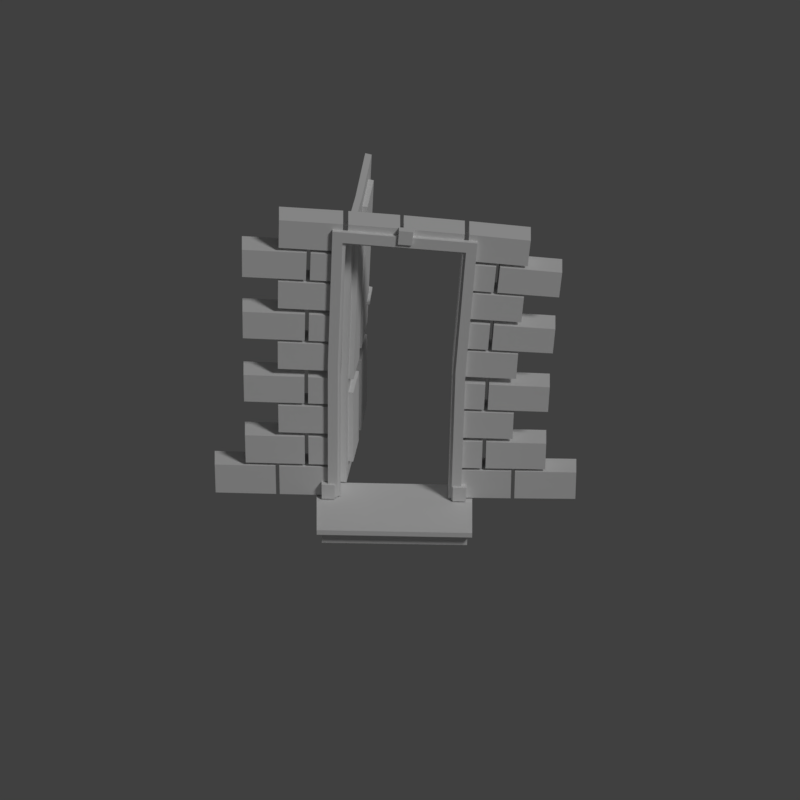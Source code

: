 # Source: porta.blend  (saved by Blender 2.79.0; exported with 4.5.12 LTS)
import bpy
from mathutils import Matrix  # noqa: F401  (used for matrix-valued properties, if any)

bpy.ops.wm.read_factory_settings(use_empty=True)
scene = bpy.context.scene
scene.name = 'Scene'

# ---- collections
col_collection_1 = bpy.data.collections.new('Collection 1'); scene.collection.children.link(col_collection_1)

# ---- materials (node trees are filled in below, after node groups)
mat_material = bpy.data.materials.new('Material')
mat_material.alpha_threshold = 0.0
mat_material.use_transparent_shadow = False
mat_material.roughness = 0.5
mat_material.line_color = (0.0, 0.0, 0.0, 1.0)

# ---- material node trees

# ---- world
world_world = bpy.data.worlds.new('World'); scene.world = world_world
world_world.color = (0.05088, 0.05088, 0.05088)
world_world.use_sun_shadow = False
world_world.sun_shadow_jitter_overblur = 0.0
world_world.cycles.sampling_method = 'MANUAL'

# ---- cameras
cam_camera_001 = bpy.data.cameras.new('Camera.001')
cam_camera_001.type = 'ORTHO'
cam_camera_001.clip_end = 100.0
cam_camera_001.lens = 35.0
cam_camera_001.sensor_width = 32.0
cam_camera_001.sensor_height = 18.0
cam_camera_001.ortho_scale = 3.0
cam_camera_001.dof.focus_distance = 0.0
cam_camera_001.dof.aperture_fstop = 128.0
cam_camera = bpy.data.cameras.new('Camera')
cam_camera.type = 'ORTHO'
cam_camera.clip_end = 100.0
cam_camera.lens = 35.0
cam_camera.sensor_width = 32.0
cam_camera.sensor_height = 18.0
cam_camera.ortho_scale = 3.0
cam_camera.dof.focus_distance = 0.0
cam_camera.dof.aperture_fstop = 128.0

# ---- lights
light_lamp = bpy.data.lights.new('Lamp', 'SUN')
light_lamp.transmission_factor = 0.0
light_lamp.cutoff_distance = 30.0
light_lamp.angle = 0.1993
light_lamp.energy = 1.0
light_lamp.shadow_buffer_clip_start = 1.001
light_lamp.shadow_soft_size = 0.1
light_lamp.shadow_cascade_max_distance = 1000.0

# ---- meshes
me_plane = bpy.data.meshes.new('Plane')
me_plane.from_pydata([(1.083, -0.0935, -0.6842), (1.137, -0.0935, -0.6842), (1.053, 0.2394, -0.6842), (1.134, -0.0935, -0.7343), (1.188, -0.0935, -0.7343), (1.161, 0.37, -0.7343), (1.191, -0.0935, -0.7097), (1.245, -0.0935, -0.7097), (1.243, 0.2086, -0.7097), (1.529, -0.0935, -0.7343), (1.582, -0.0935, -0.7343), (1.397, 0.08821, -0.7343), (1.58, -0.0935, -0.7343), (1.634, -0.0935, -0.7343), (1.468, 0.2804, -0.7343), (1.637, -0.0935, -0.7692), (1.69, -0.0935, -0.7692), (1.571, 0.3546, -0.7692), (1.516, 0.005189, -0.7343), (1.627, 0.022, -0.7343), (1.69, 0.03159, -0.7692), (1.488, 0.0008414, -0.7343), (1.586, 0.01581, -0.7343), (1.658, 0.02667, -0.7692), (1.611, -0.1108, -0.6692), (1.69, -0.1108, -0.6692), (1.418, 0.1559, -0.6692), (1.686, -0.1108, -0.7253), (1.765, -0.1108, -0.7082), (1.641, 0.3942, -0.6904), (1.77, -0.1108, -0.693), (1.848, -0.1108, -0.693), (1.871, 0.1884, -0.693), (1.593, 0.03403, -0.6692), (1.776, 0.06383, -0.6904), (1.848, 0.07277, -0.693), (1.551, 0.02765, -0.6692), (1.716, 0.05474, -0.6904), (1.8, 0.06555, -0.693), (1.712, 0.1923, -0.6904), (1.746, 0.2083, -0.6904), (-0.6491, -0.09344, -0.6918), (-0.5948, -0.09341, -0.6918), (-0.7565, 0.08755, -0.6918), (-0.5975, -0.09341, -0.7626), (-0.5438, -0.09341, -0.7626), (-0.4473, 0.4742, -0.7626), (-0.5407, -0.09341, -0.6814), (-0.4877, -0.09345, -0.6814), (-0.3453, 0.3188, -0.6814), (-0.644, 0.005602, -0.6918), (-0.5638, 0.1659, -0.7626), (-0.4572, 0.0309, -0.6814), (-0.6778, 0.001409, -0.6918), (-0.6075, 0.16, -0.7626), (-0.4883, 0.02596, -0.6814), (-0.5671, -0.1108, -0.7343), (-0.4886, -0.1108, -0.7343), (-0.4454, 0.2921, -0.7343), (-0.4924, -0.1108, -0.8234), (-0.4138, -0.1108, -0.8234), (-0.2598, 0.3582, -0.8234), (-0.4093, -0.1108, -0.7343), (-0.3305, -0.1108, -0.7343), (-0.2815, 0.1653, -0.7343), (-0.4999, 0.06882, -0.7343), (-0.4037, 0.04336, -0.8234), (-0.344, 0.05286, -0.7343), (-0.5374, 0.1159, -0.7343), (-0.4214, 0.05302, -0.8234), (-0.384, 0.04538, -0.7343), (-0.3341, 0.1665, -0.8234), (-0.3215, 0.1658, -0.8234), (-0.5677, 0.3215, -0.7626), (-0.5421, 0.3097, -0.7626), (-0.9039, -0.04691, -0.7147), (-0.8721, -0.03133, -0.7147), (-1.018, 0.1419, -0.7147), (-0.9029, -0.05203, -0.7499), (-0.8675, -0.05203, -0.7499), (-0.8852, 0.254, -0.7499), (-0.8845, -0.04182, -0.7343), (-0.8507, -0.05257, -0.7343), (-0.791, 0.1378, -0.7343)], [], [(0, 1, 2), (3, 4, 5), (6, 7, 8), (9, 10, 18, 21), (12, 13, 19, 22), (15, 16, 20, 23), (24, 25, 33, 36), (22, 19, 14), (23, 20, 17), (21, 18, 11), (27, 28, 34, 37), (30, 31, 35, 38), (37, 34, 40, 39), (38, 35, 32), (36, 33, 26), (41, 42, 50, 53), (39, 40, 29), (44, 45, 51, 54), (47, 48, 52, 55), (56, 57, 65, 68), (54, 51, 74, 73), (55, 52, 49), (53, 50, 43), (59, 60, 66, 69), (62, 63, 67, 70), (69, 66, 72, 71), (70, 67, 64), (68, 65, 58), (71, 72, 61), (75, 76, 77), (73, 74, 46), (78, 79, 80), (81, 82, 83)])
me_plane.use_remesh_preserve_volume = False
me_plane.use_remesh_preserve_attributes = False
me_plane.use_mirror_vertex_groups = False
me_plane.update()
me_cube_039 = bpy.data.meshes.new('Cube.039')
me_cube_039.from_pydata([(0.07737, -0.1364, -0.253), (0.07737, -0.1364, -0.1295), (0.07737, 0.3695, -0.253), (0.07737, 0.3695, -0.1295), (0.9833, -0.1364, -0.253), (0.9833, -0.1364, -0.1295), (0.9833, 0.3695, -0.253), (0.9833, 0.3695, -0.1295), (0.5303, 0.3695, -0.253), (0.5303, 0.3695, -0.1295), (0.5303, -0.1364, -0.253), (0.5303, -0.1364, -0.1295), (0.1433, -0.6891, -0.253), (0.1433, -0.6891, -0.1295), (0.6187, -0.5161, -0.253), (0.6187, -0.5161, -0.1295), (0.4972, -1.688, -0.253), (0.4972, -1.688, -0.1295), (1.004, -1.263, -0.253), (1.004, -1.263, -0.1295), (0.7127, -0.9156, -0.253), (0.7127, -0.9156, -0.1295), (0.2061, -1.341, -0.253), (0.2061, -1.341, -0.1295), (-0.6418, -0.5779, -0.253), (-0.6418, -0.5779, -0.1295), (-0.7487, -0.3487, -0.253), (-0.7487, -0.3487, -0.1295), (-0.1599, -0.3581, -0.253), (-0.1599, -0.3581, -0.1295), (-0.3937, -0.1243, -0.253), (-0.3937, -0.1243, -0.1295), (-0.5539, -0.2844, -0.253), (-0.5539, -0.2844, -0.1295), (-0.32, -0.5182, -0.253), (-0.32, -0.5182, -0.1295), (-1.164, -1.503, -0.45), (-1.164, -1.503, -0.3265), (-1.367, -1.068, -0.45), (-1.367, -1.068, -0.3265), (-0.2495, -1.086, -0.45), (-0.2495, -1.086, -0.3265), (-0.6931, -0.6424, -0.45), (-0.6931, -0.6424, -0.3265), (-0.997, -0.9462, -0.45), (-0.997, -0.9462, -0.3265), (-0.5533, -1.39, -0.45), (-0.5533, -1.39, -0.3265), (-1.254, -0.1885, -0.253), (-1.254, -0.1885, -0.1295), (-1.579, 0.199, -0.253), (-1.579, 0.199, -0.1295), (-0.5601, 0.3938, -0.253), (-0.5601, 0.3938, -0.1295), (-0.8853, 0.7813, -0.253), (-0.8853, 0.7813, -0.1295)], [], [(0, 1, 3, 2), (8, 9, 7, 6), (6, 7, 5, 4), (10, 11, 1, 0), (7, 9, 11, 5), (9, 3, 1, 11), (4, 5, 11, 10), (2, 3, 9, 8), (12, 13, 15, 14), (20, 21, 19, 18), (18, 19, 17, 16), (22, 23, 13, 12), (19, 21, 23, 17), (21, 15, 13, 23), (16, 17, 23, 22), (14, 15, 21, 20), (24, 25, 27, 26), (32, 33, 31, 30), (30, 31, 29, 28), (34, 35, 25, 24), (31, 33, 35, 29), (33, 27, 25, 35), (28, 29, 35, 34), (26, 27, 33, 32), (36, 37, 39, 38), (44, 45, 43, 42), (42, 43, 41, 40), (46, 47, 37, 36), (43, 45, 47, 41), (45, 39, 37, 47), (40, 41, 47, 46), (38, 39, 45, 44), (48, 49, 51, 50), (54, 55, 53, 52), (50, 51, 55, 54), (52, 53, 49, 48), (55, 51, 49, 53)])
me_cube_039.use_remesh_preserve_volume = False
me_cube_039.use_remesh_preserve_attributes = False
me_cube_039.use_mirror_vertex_groups = False
me_cube_039.update()
me_cube_022 = bpy.data.meshes.new('Cube.022')
me_cube_022.from_pydata([(-1.0, -1.0, -1.0), (-1.0, -1.0, 1.0), (-1.0, 1.0, -1.0), (-1.0, 1.0, 1.0), (1.0, -1.0, -1.0), (1.0, -1.0, 1.0), (1.0, 1.0, -1.0), (1.0, 1.0, 1.0), (-1.0, -1.0, 0.4828), (-1.0, 1.0, 0.4828), (1.0, 1.0, 0.4828), (1.0, -1.0, 0.4828), (-1.066, -1.196, 0.4658), (-1.066, -1.196, 1.017), (-1.066, 0.9356, 1.017), (1.066, 0.9356, 1.017), (1.066, -1.196, 1.017), (-1.066, 0.9356, 0.4658), (1.066, 0.9356, 0.4658), (1.066, -1.196, 0.4658)], [], [(7, 5, 16, 15), (9, 3, 7, 10), (9, 8, 12, 17), (10, 7, 15, 18), (2, 6, 4, 0), (7, 3, 1, 5), (4, 11, 8, 0), (6, 10, 11, 4), (2, 9, 10, 6), (0, 8, 9, 2), (12, 13, 14, 17), (18, 15, 16, 19), (19, 16, 13, 12), (11, 10, 18, 19), (1, 3, 14, 13), (3, 9, 17, 14), (5, 1, 13, 16), (8, 11, 19, 12)])
me_cube_022.use_remesh_preserve_volume = False
me_cube_022.use_remesh_preserve_attributes = False
me_cube_022.use_mirror_vertex_groups = False
me_cube_022.update()
me_cube_021 = bpy.data.meshes.new('Cube.021')
me_cube_021.from_pydata([(-1.0, -1.0, -1.0), (-1.0, -1.0, 1.0), (-1.0, 0.03074, -1.0), (-1.0, 0.03074, 1.0), (1.0, -1.0, -1.0), (1.0, -1.0, 1.0), (1.0, 0.03074, -1.0), (1.0, 0.03074, 1.0)], [], [(0, 1, 3, 2), (2, 3, 7, 6), (6, 7, 5, 4), (4, 5, 1, 0), (2, 6, 4, 0), (7, 3, 1, 5)])
me_cube_021.use_remesh_preserve_volume = False
me_cube_021.use_remesh_preserve_attributes = False
me_cube_021.use_mirror_vertex_groups = False
me_cube_021.update()
me_cube_018 = bpy.data.meshes.new('Cube.018')
me_cube_018.from_pydata([(-1.0, -1.0, -1.0), (-1.0, -1.0, 1.0), (-1.0, 0.03074, -1.0), (-1.0, 0.03074, 1.0), (1.0, -1.0, -1.0), (1.0, -1.0, 1.0), (1.0, 0.03074, -1.0), (1.0, 0.03074, 1.0)], [], [(0, 1, 3, 2), (2, 3, 7, 6), (6, 7, 5, 4), (4, 5, 1, 0), (2, 6, 4, 0), (7, 3, 1, 5)])
me_cube_018.use_remesh_preserve_volume = False
me_cube_018.use_remesh_preserve_attributes = False
me_cube_018.use_mirror_vertex_groups = False
me_cube_018.update()
me_cube_017 = bpy.data.meshes.new('Cube.017')
me_cube_017.from_pydata([(-1.0, -1.0, -1.0), (-1.0, -1.0, 1.0), (-1.0, 0.03074, -1.0), (-1.0, 0.03074, 1.0), (1.0, -1.0, -1.0), (1.0, -1.0, 1.0), (1.0, 0.03074, -1.0), (1.0, 0.03074, 1.0)], [], [(0, 1, 3, 2), (2, 3, 7, 6), (6, 7, 5, 4), (4, 5, 1, 0), (2, 6, 4, 0), (7, 3, 1, 5)])
me_cube_017.use_remesh_preserve_volume = False
me_cube_017.use_remesh_preserve_attributes = False
me_cube_017.use_mirror_vertex_groups = False
me_cube_017.update()
me_cube_038 = bpy.data.meshes.new('Cube.038')
me_cube_038.from_pydata([(0.5546, 0.025, -1.05), (-0.5546, 0.025, -1.05), (0.5546, 0.025, 1.156), (-0.5546, 0.025, 1.156), (0.4745, 0.025, -1.05), (-0.4745, 0.025, -1.05), (0.4745, 0.025, 1.07), (-0.4745, 0.025, 1.07), (0.5546, 0.05922, -1.05), (0.5546, 0.05922, 1.156), (-0.5546, 0.05922, -1.05), (-0.5546, 0.05922, 1.156), (0.4745, 0.05922, -1.05), (0.4745, 0.05922, 1.07), (-0.4745, 0.05922, -1.05), (-0.4745, 0.05922, 1.07), (0.5546, 0.025, 0.03139), (0.4745, 0.025, 0.03139), (0.5546, 0.05922, 0.03139), (0.4745, 0.05922, 0.03139), (-0.5546, 0.025, 0.03139), (-0.4745, 0.025, 0.03139), (-0.5546, 0.05922, 0.03139), (-0.4745, 0.05922, 0.03139)], [], [(16, 17, 4, 0), (20, 21, 7, 3), (3, 7, 6, 2), (18, 8, 12, 19), (22, 11, 15, 23), (11, 9, 13, 15), (16, 0, 8, 18), (5, 1, 10, 14), (6, 7, 15, 13), (17, 6, 13, 19), (20, 3, 11, 22), (0, 4, 12, 8), (21, 5, 14, 23), (3, 2, 9, 11), (4, 17, 19, 12), (2, 16, 18, 9), (9, 18, 19, 13), (2, 6, 17, 16), (7, 21, 23, 15), (1, 20, 22, 10), (10, 22, 23, 14), (1, 5, 21, 20)])
me_cube_038.materials.append(mat_material)
me_cube_038.use_remesh_preserve_volume = False
me_cube_038.use_remesh_preserve_attributes = False
me_cube_038.use_mirror_vertex_groups = False
me_cube_038.update()
me_cube_037 = bpy.data.meshes.new('Cube.037')
me_cube_037.from_pydata([(-2.759, -1.0, 0.7537), (-2.759, -1.0, 3.417), (-2.759, 1.0, 0.7537), (-2.759, 1.0, 3.417), (1.0, -1.0, 0.7537), (1.0, -1.0, 3.417), (1.0, 1.0, 0.7537), (1.0, 1.0, 3.417)], [], [(0, 1, 3, 2), (2, 3, 7, 6), (6, 7, 5, 4), (4, 5, 1, 0), (2, 6, 4, 0), (7, 3, 1, 5)])
me_cube_037.use_remesh_preserve_volume = False
me_cube_037.use_remesh_preserve_attributes = False
me_cube_037.use_mirror_vertex_groups = False
me_cube_037.update()
me_cube_036 = bpy.data.meshes.new('Cube.036')
me_cube_036.from_pydata([(-2.759, -1.0, 0.8158), (-2.759, -1.0, 3.417), (-2.759, 1.0, 0.8158), (-2.759, 1.0, 3.417), (0.3818, -1.0, 0.8158), (0.3818, -1.0, 3.417), (0.3818, 1.0, 0.8158), (0.3818, 1.0, 3.417)], [], [(0, 1, 3, 2), (2, 3, 7, 6), (6, 7, 5, 4), (4, 5, 1, 0), (2, 6, 4, 0), (7, 3, 1, 5)])
me_cube_036.use_remesh_preserve_volume = False
me_cube_036.use_remesh_preserve_attributes = False
me_cube_036.use_mirror_vertex_groups = False
me_cube_036.update()
me_cube_035 = bpy.data.meshes.new('Cube.035')
me_cube_035.from_pydata([(-2.759, -1.0, -1.0), (-2.759, -1.0, 3.417), (-2.759, 1.0, -1.0), (-2.759, 1.0, 3.417), (1.0, -1.0, -1.0), (1.0, -1.0, 3.417), (1.0, 1.0, -1.0), (1.0, 1.0, 3.417)], [], [(0, 1, 3, 2), (2, 3, 7, 6), (6, 7, 5, 4), (4, 5, 1, 0), (2, 6, 4, 0), (7, 3, 1, 5)])
me_cube_035.use_remesh_preserve_volume = False
me_cube_035.use_remesh_preserve_attributes = False
me_cube_035.use_mirror_vertex_groups = False
me_cube_035.update()
me_cube_034 = bpy.data.meshes.new('Cube.034')
me_cube_034.from_pydata([(-2.759, -1.0, -1.0), (-2.759, -1.0, 3.417), (-2.759, 1.0, -1.0), (-2.759, 1.0, 3.417), (-0.933, -1.0, -1.0), (-0.933, -1.0, 3.417), (-0.933, 1.0, -1.0), (-0.933, 1.0, 3.417)], [], [(0, 1, 3, 2), (2, 3, 7, 6), (6, 7, 5, 4), (4, 5, 1, 0), (2, 6, 4, 0), (7, 3, 1, 5)])
me_cube_034.use_remesh_preserve_volume = False
me_cube_034.use_remesh_preserve_attributes = False
me_cube_034.use_mirror_vertex_groups = False
me_cube_034.update()
me_cube_033 = bpy.data.meshes.new('Cube.033')
me_cube_033.from_pydata([(-2.759, -1.0, -1.0), (-2.759, -1.0, 3.417), (-2.759, 1.0, -1.0), (-2.759, 1.0, 3.417), (1.0, -1.0, -1.0), (1.0, -1.0, 3.417), (1.0, 1.0, -1.0), (1.0, 1.0, 3.417)], [], [(0, 1, 3, 2), (2, 3, 7, 6), (6, 7, 5, 4), (4, 5, 1, 0), (2, 6, 4, 0), (7, 3, 1, 5)])
me_cube_033.use_remesh_preserve_volume = False
me_cube_033.use_remesh_preserve_attributes = False
me_cube_033.use_mirror_vertex_groups = False
me_cube_033.update()
me_cube_032 = bpy.data.meshes.new('Cube.032')
me_cube_032.from_pydata([(-2.759, -1.0, -1.0), (-2.759, -1.0, 3.417), (-2.759, 1.0, -1.0), (-2.759, 1.0, 3.417), (1.0, -1.0, -1.0), (1.0, -1.0, 3.417), (1.0, 1.0, -1.0), (1.0, 1.0, 3.417)], [], [(0, 1, 3, 2), (2, 3, 7, 6), (6, 7, 5, 4), (4, 5, 1, 0), (2, 6, 4, 0), (7, 3, 1, 5)])
me_cube_032.use_remesh_preserve_volume = False
me_cube_032.use_remesh_preserve_attributes = False
me_cube_032.use_mirror_vertex_groups = False
me_cube_032.update()
me_cube_031 = bpy.data.meshes.new('Cube.031')
me_cube_031.from_pydata([(-2.759, -1.0, -1.0), (-2.759, -1.0, 3.417), (-2.759, 1.0, -1.0), (-2.759, 1.0, 3.417), (1.0, -1.0, -1.0), (1.0, -1.0, 3.417), (1.0, 1.0, -1.0), (1.0, 1.0, 3.417)], [], [(0, 1, 3, 2), (2, 3, 7, 6), (6, 7, 5, 4), (4, 5, 1, 0), (2, 6, 4, 0), (7, 3, 1, 5)])
me_cube_031.use_remesh_preserve_volume = False
me_cube_031.use_remesh_preserve_attributes = False
me_cube_031.use_mirror_vertex_groups = False
me_cube_031.update()
me_cube_030 = bpy.data.meshes.new('Cube.030')
me_cube_030.from_pydata([(-2.759, -1.0, -1.0), (-2.759, -1.0, 3.417), (-2.759, 1.0, -1.0), (-2.759, 1.0, 3.417), (1.0, -1.0, -1.0), (1.0, -1.0, 3.417), (1.0, 1.0, -1.0), (1.0, 1.0, 3.417)], [], [(0, 1, 3, 2), (2, 3, 7, 6), (6, 7, 5, 4), (4, 5, 1, 0), (2, 6, 4, 0), (7, 3, 1, 5)])
me_cube_030.use_remesh_preserve_volume = False
me_cube_030.use_remesh_preserve_attributes = False
me_cube_030.use_mirror_vertex_groups = False
me_cube_030.update()
me_cube_029 = bpy.data.meshes.new('Cube.029')
me_cube_029.from_pydata([(-2.759, -1.0, -1.0), (-2.759, -1.0, 3.417), (-2.759, 1.0, -1.0), (-2.759, 1.0, 3.417), (-0.933, -1.0, -1.0), (-0.933, -1.0, 3.417), (-0.933, 1.0, -1.0), (-0.933, 1.0, 3.417)], [], [(0, 1, 3, 2), (2, 3, 7, 6), (6, 7, 5, 4), (4, 5, 1, 0), (2, 6, 4, 0), (7, 3, 1, 5)])
me_cube_029.use_remesh_preserve_volume = False
me_cube_029.use_remesh_preserve_attributes = False
me_cube_029.use_mirror_vertex_groups = False
me_cube_029.update()
me_cube_028 = bpy.data.meshes.new('Cube.028')
me_cube_028.from_pydata([(-2.759, -1.0, -1.0), (-2.759, -1.0, 3.417), (-2.759, 1.0, -1.0), (-2.759, 1.0, 3.417), (-0.933, -1.0, -1.0), (-0.933, -1.0, 3.417), (-0.933, 1.0, -1.0), (-0.933, 1.0, 3.417)], [], [(0, 1, 3, 2), (2, 3, 7, 6), (6, 7, 5, 4), (4, 5, 1, 0), (2, 6, 4, 0), (7, 3, 1, 5)])
me_cube_028.use_remesh_preserve_volume = False
me_cube_028.use_remesh_preserve_attributes = False
me_cube_028.use_mirror_vertex_groups = False
me_cube_028.update()
me_cube_027 = bpy.data.meshes.new('Cube.027')
me_cube_027.from_pydata([(-2.759, -1.0, -1.0), (-2.759, -1.0, 3.417), (-2.759, 1.0, -1.0), (-2.759, 1.0, 3.417), (1.0, -1.0, -1.0), (1.0, -1.0, 3.417), (1.0, 1.0, -1.0), (1.0, 1.0, 3.417)], [], [(0, 1, 3, 2), (2, 3, 7, 6), (6, 7, 5, 4), (4, 5, 1, 0), (2, 6, 4, 0), (7, 3, 1, 5)])
me_cube_027.use_remesh_preserve_volume = False
me_cube_027.use_remesh_preserve_attributes = False
me_cube_027.use_mirror_vertex_groups = False
me_cube_027.update()
me_cube_026 = bpy.data.meshes.new('Cube.026')
me_cube_026.from_pydata([(-2.759, -1.0, -1.0), (-2.759, -1.0, 3.417), (-2.759, 1.0, -1.0), (-2.759, 1.0, 3.417), (1.0, -1.0, -1.0), (1.0, -1.0, 3.417), (1.0, 1.0, -1.0), (1.0, 1.0, 3.417)], [], [(0, 1, 3, 2), (2, 3, 7, 6), (6, 7, 5, 4), (4, 5, 1, 0), (2, 6, 4, 0), (7, 3, 1, 5)])
me_cube_026.use_remesh_preserve_volume = False
me_cube_026.use_remesh_preserve_attributes = False
me_cube_026.use_mirror_vertex_groups = False
me_cube_026.update()
me_cube_025 = bpy.data.meshes.new('Cube.025')
me_cube_025.from_pydata([(-2.759, -1.0, -1.0), (-2.759, -1.0, 3.417), (-2.759, 1.0, -1.0), (-2.759, 1.0, 3.417), (1.0, -1.0, -1.0), (1.0, -1.0, 3.417), (1.0, 1.0, -1.0), (1.0, 1.0, 3.417)], [], [(0, 1, 3, 2), (2, 3, 7, 6), (6, 7, 5, 4), (4, 5, 1, 0), (2, 6, 4, 0), (7, 3, 1, 5)])
me_cube_025.use_remesh_preserve_volume = False
me_cube_025.use_remesh_preserve_attributes = False
me_cube_025.use_mirror_vertex_groups = False
me_cube_025.update()
me_cube_024 = bpy.data.meshes.new('Cube.024')
me_cube_024.from_pydata([(-2.759, -1.0, -1.0), (-2.759, -1.0, 3.417), (-2.759, 1.0, -1.0), (-2.759, 1.0, 3.417), (1.0, -1.0, -1.0), (1.0, -1.0, 3.417), (1.0, 1.0, -1.0), (1.0, 1.0, 3.417)], [], [(0, 1, 3, 2), (2, 3, 7, 6), (6, 7, 5, 4), (4, 5, 1, 0), (2, 6, 4, 0), (7, 3, 1, 5)])
me_cube_024.use_remesh_preserve_volume = False
me_cube_024.use_remesh_preserve_attributes = False
me_cube_024.use_mirror_vertex_groups = False
me_cube_024.update()
me_cube_023 = bpy.data.meshes.new('Cube.023')
me_cube_023.from_pydata([(-2.759, -1.0, -1.0), (-2.759, -1.0, 3.417), (-2.759, 1.0, -1.0), (-2.759, 1.0, 3.417), (-0.933, -1.0, -1.0), (-0.933, -1.0, 3.417), (-0.933, 1.0, -1.0), (-0.933, 1.0, 3.417)], [], [(0, 1, 3, 2), (2, 3, 7, 6), (6, 7, 5, 4), (4, 5, 1, 0), (2, 6, 4, 0), (7, 3, 1, 5)])
me_cube_023.use_remesh_preserve_volume = False
me_cube_023.use_remesh_preserve_attributes = False
me_cube_023.use_mirror_vertex_groups = False
me_cube_023.update()
me_cube_020 = bpy.data.meshes.new('Cube.020')
me_cube_020.from_pydata([(-2.759, -1.0, -1.0), (-2.759, -1.0, 3.417), (-2.759, 1.0, -1.0), (-2.759, 1.0, 3.417), (1.0, -1.0, -1.0), (1.0, -1.0, 3.417), (1.0, 1.0, -1.0), (1.0, 1.0, 3.417)], [], [(0, 1, 3, 2), (2, 3, 7, 6), (6, 7, 5, 4), (4, 5, 1, 0), (2, 6, 4, 0), (7, 3, 1, 5)])
me_cube_020.use_remesh_preserve_volume = False
me_cube_020.use_remesh_preserve_attributes = False
me_cube_020.use_mirror_vertex_groups = False
me_cube_020.update()
me_cube_019 = bpy.data.meshes.new('Cube.019')
me_cube_019.from_pydata([(-2.759, -1.0, -1.0), (-2.759, -1.0, 3.417), (-2.759, 1.0, -1.0), (-2.759, 1.0, 3.417), (1.0, -1.0, -1.0), (1.0, -1.0, 3.417), (1.0, 1.0, -1.0), (1.0, 1.0, 3.417)], [], [(0, 1, 3, 2), (2, 3, 7, 6), (6, 7, 5, 4), (4, 5, 1, 0), (2, 6, 4, 0), (7, 3, 1, 5)])
me_cube_019.use_remesh_preserve_volume = False
me_cube_019.use_remesh_preserve_attributes = False
me_cube_019.use_mirror_vertex_groups = False
me_cube_019.update()
me_cube_016 = bpy.data.meshes.new('Cube.016')
me_cube_016.from_pydata([(-2.759, -1.0, -1.0), (-2.759, -1.0, 3.417), (-2.759, 1.0, -1.0), (-2.759, 1.0, 3.417), (-0.933, -1.0, -1.0), (-0.933, -1.0, 3.417), (-0.933, 1.0, -1.0), (-0.933, 1.0, 3.417)], [], [(0, 1, 3, 2), (2, 3, 7, 6), (6, 7, 5, 4), (4, 5, 1, 0), (2, 6, 4, 0), (7, 3, 1, 5)])
me_cube_016.use_remesh_preserve_volume = False
me_cube_016.use_remesh_preserve_attributes = False
me_cube_016.use_mirror_vertex_groups = False
me_cube_016.update()
me_cube_015 = bpy.data.meshes.new('Cube.015')
me_cube_015.from_pydata([(-2.759, -1.0, -1.0), (-2.759, -1.0, 3.417), (-2.759, 1.0, -1.0), (-2.759, 1.0, 3.417), (1.0, -1.0, -1.0), (1.0, -1.0, 3.417), (1.0, 1.0, -1.0), (1.0, 1.0, 3.417)], [], [(0, 1, 3, 2), (2, 3, 7, 6), (6, 7, 5, 4), (4, 5, 1, 0), (2, 6, 4, 0), (7, 3, 1, 5)])
me_cube_015.use_remesh_preserve_volume = False
me_cube_015.use_remesh_preserve_attributes = False
me_cube_015.use_mirror_vertex_groups = False
me_cube_015.update()
me_cube_014 = bpy.data.meshes.new('Cube.014')
me_cube_014.from_pydata([(-2.759, -1.0, -1.0), (-2.759, -1.0, 3.417), (-2.759, 1.0, -1.0), (-2.759, 1.0, 3.417), (1.0, -1.0, -1.0), (1.0, -1.0, 3.417), (1.0, 1.0, -1.0), (1.0, 1.0, 3.417)], [], [(0, 1, 3, 2), (2, 3, 7, 6), (6, 7, 5, 4), (4, 5, 1, 0), (2, 6, 4, 0), (7, 3, 1, 5)])
me_cube_014.use_remesh_preserve_volume = False
me_cube_014.use_remesh_preserve_attributes = False
me_cube_014.use_mirror_vertex_groups = False
me_cube_014.update()
me_cube_011 = bpy.data.meshes.new('Cube.011')
me_cube_011.from_pydata([(-2.759, -1.0, -1.0), (-2.759, -1.0, 3.417), (-2.759, 1.0, -1.0), (-2.759, 1.0, 3.417), (1.0, -1.0, -1.0), (1.0, -1.0, 3.417), (1.0, 1.0, -1.0), (1.0, 1.0, 3.417)], [], [(0, 1, 3, 2), (2, 3, 7, 6), (6, 7, 5, 4), (4, 5, 1, 0), (2, 6, 4, 0), (7, 3, 1, 5)])
me_cube_011.use_remesh_preserve_volume = False
me_cube_011.use_remesh_preserve_attributes = False
me_cube_011.use_mirror_vertex_groups = False
me_cube_011.update()
me_cube_010 = bpy.data.meshes.new('Cube.010')
me_cube_010.from_pydata([(-2.759, -1.0, -1.0), (-2.759, -1.0, 3.417), (-2.759, 1.0, -1.0), (-2.759, 1.0, 3.417), (1.0, -1.0, -1.0), (1.0, -1.0, 3.417), (1.0, 1.0, -1.0), (1.0, 1.0, 3.417)], [], [(0, 1, 3, 2), (2, 3, 7, 6), (6, 7, 5, 4), (4, 5, 1, 0), (2, 6, 4, 0), (7, 3, 1, 5)])
me_cube_010.use_remesh_preserve_volume = False
me_cube_010.use_remesh_preserve_attributes = False
me_cube_010.use_mirror_vertex_groups = False
me_cube_010.update()
me_cube_009 = bpy.data.meshes.new('Cube.009')
me_cube_009.from_pydata([(-2.759, -1.0, -1.0), (-2.759, -1.0, 3.417), (-2.759, 1.0, -1.0), (-2.759, 1.0, 3.417), (-0.933, -1.0, -1.0), (-0.933, -1.0, 3.417), (-0.933, 1.0, -1.0), (-0.933, 1.0, 3.417)], [], [(0, 1, 3, 2), (2, 3, 7, 6), (6, 7, 5, 4), (4, 5, 1, 0), (2, 6, 4, 0), (7, 3, 1, 5)])
me_cube_009.use_remesh_preserve_volume = False
me_cube_009.use_remesh_preserve_attributes = False
me_cube_009.use_mirror_vertex_groups = False
me_cube_009.update()
me_cube_008 = bpy.data.meshes.new('Cube.008')
me_cube_008.from_pydata([(-2.759, -1.0, -1.0), (-2.759, -1.0, 3.417), (-2.759, 1.0, -1.0), (-2.759, 1.0, 3.417), (-0.933, -1.0, -1.0), (-0.933, -1.0, 3.417), (-0.933, 1.0, -1.0), (-0.933, 1.0, 3.417)], [], [(0, 1, 3, 2), (2, 3, 7, 6), (6, 7, 5, 4), (4, 5, 1, 0), (2, 6, 4, 0), (7, 3, 1, 5)])
me_cube_008.use_remesh_preserve_volume = False
me_cube_008.use_remesh_preserve_attributes = False
me_cube_008.use_mirror_vertex_groups = False
me_cube_008.update()
me_cube_007 = bpy.data.meshes.new('Cube.007')
me_cube_007.from_pydata([(-2.759, -1.0, -1.0), (-2.759, -1.0, 3.417), (-2.759, 1.0, -1.0), (-2.759, 1.0, 3.417), (1.0, -1.0, -1.0), (1.0, -1.0, 3.417), (1.0, 1.0, -1.0), (1.0, 1.0, 3.417)], [], [(0, 1, 3, 2), (2, 3, 7, 6), (6, 7, 5, 4), (4, 5, 1, 0), (2, 6, 4, 0), (7, 3, 1, 5)])
me_cube_007.use_remesh_preserve_volume = False
me_cube_007.use_remesh_preserve_attributes = False
me_cube_007.use_mirror_vertex_groups = False
me_cube_007.update()
me_cube_006 = bpy.data.meshes.new('Cube.006')
me_cube_006.from_pydata([(-2.759, -1.0, -1.0), (-2.759, -1.0, 3.417), (-2.759, 1.0, -1.0), (-2.759, 1.0, 3.417), (1.0, -1.0, -1.0), (1.0, -1.0, 3.417), (1.0, 1.0, -1.0), (1.0, 1.0, 3.417)], [], [(0, 1, 3, 2), (2, 3, 7, 6), (6, 7, 5, 4), (4, 5, 1, 0), (2, 6, 4, 0), (7, 3, 1, 5)])
me_cube_006.use_remesh_preserve_volume = False
me_cube_006.use_remesh_preserve_attributes = False
me_cube_006.use_mirror_vertex_groups = False
me_cube_006.update()
me_cube_004 = bpy.data.meshes.new('Cube.004')
me_cube_004.from_pydata([(-2.759, -1.0, -1.0), (-2.759, -1.0, 3.417), (-2.759, 1.0, -1.0), (-2.759, 1.0, 3.417), (1.0, -1.0, -1.0), (1.0, -1.0, 3.417), (1.0, 1.0, -1.0), (1.0, 1.0, 3.417)], [], [(0, 1, 3, 2), (2, 3, 7, 6), (6, 7, 5, 4), (4, 5, 1, 0), (2, 6, 4, 0), (7, 3, 1, 5)])
me_cube_004.use_remesh_preserve_volume = False
me_cube_004.use_remesh_preserve_attributes = False
me_cube_004.use_mirror_vertex_groups = False
me_cube_004.update()
me_cube_003 = bpy.data.meshes.new('Cube.003')
me_cube_003.from_pydata([(-2.759, -1.0, -1.0), (-2.759, -1.0, 3.417), (-2.759, 1.0, -1.0), (-2.759, 1.0, 3.417), (1.0, -1.0, -1.0), (1.0, -1.0, 3.417), (1.0, 1.0, -1.0), (1.0, 1.0, 3.417)], [], [(0, 1, 3, 2), (2, 3, 7, 6), (6, 7, 5, 4), (4, 5, 1, 0), (2, 6, 4, 0), (7, 3, 1, 5)])
me_cube_003.use_remesh_preserve_volume = False
me_cube_003.use_remesh_preserve_attributes = False
me_cube_003.use_mirror_vertex_groups = False
me_cube_003.update()
me_cube_005 = bpy.data.meshes.new('Cube.005')
me_cube_005.from_pydata([(-2.759, -1.0, -1.0), (-2.759, -1.0, 3.417), (-2.759, 1.0, -1.0), (-2.759, 1.0, 3.417), (-0.933, -1.0, -1.0), (-0.933, -1.0, 3.417), (-0.933, 1.0, -1.0), (-0.933, 1.0, 3.417)], [], [(0, 1, 3, 2), (2, 3, 7, 6), (6, 7, 5, 4), (4, 5, 1, 0), (2, 6, 4, 0), (7, 3, 1, 5)])
me_cube_005.use_remesh_preserve_volume = False
me_cube_005.use_remesh_preserve_attributes = False
me_cube_005.use_mirror_vertex_groups = False
me_cube_005.update()
me_cube_002 = bpy.data.meshes.new('Cube.002')
me_cube_002.from_pydata([(-2.759, -1.0, -1.0), (-2.759, -1.0, 3.417), (-2.759, 1.0, -1.0), (-2.759, 1.0, 3.417), (1.0, -1.0, -1.0), (1.0, -1.0, 3.417), (1.0, 1.0, -1.0), (1.0, 1.0, 3.417)], [], [(0, 1, 3, 2), (2, 3, 7, 6), (6, 7, 5, 4), (4, 5, 1, 0), (2, 6, 4, 0), (7, 3, 1, 5)])
me_cube_002.use_remesh_preserve_volume = False
me_cube_002.use_remesh_preserve_attributes = False
me_cube_002.use_mirror_vertex_groups = False
me_cube_002.update()
me_cube_001 = bpy.data.meshes.new('Cube.001')
me_cube_001.from_pydata([(0.517, 0.025, -1.05), (0.517, -0.1867, -1.05), (-0.517, -0.1867, -1.05), (-0.517, 0.025, -1.05), (0.517, 0.025, 1.117), (0.517, -0.1867, 1.117), (-0.517, -0.1867, 1.117), (-0.517, 0.025, 1.117), (0.45, 0.025, -1.05), (0.45, -0.1867, -1.05), (-0.45, -0.1867, -1.05), (-0.45, 0.025, -1.05), (0.45, 0.025, 1.05), (0.45, -0.1867, 1.05), (-0.45, -0.1867, 1.05), (-0.45, 0.025, 1.05), (-0.517, -0.1867, 0.01675), (-0.517, 0.025, 0.01675), (-0.45, -0.1867, 0.01675), (-0.45, 0.025, 0.01675), (0.517, 0.025, 0.01675), (0.517, -0.1867, 0.01675), (0.45, 0.025, 0.01675), (0.45, -0.1867, 0.01675)], [], [(4, 7, 6, 5), (20, 4, 5, 21), (16, 6, 7, 17), (12, 13, 14, 15), (22, 23, 13, 12), (18, 19, 15, 14), (0, 1, 9, 8), (20, 0, 8, 22), (21, 5, 13, 23), (2, 3, 11, 10), (16, 2, 10, 18), (17, 7, 15, 19), (7, 4, 12, 15), (5, 6, 14, 13), (3, 17, 19, 11), (6, 16, 18, 14), (10, 11, 19, 18), (2, 16, 17, 3), (1, 21, 23, 9), (4, 20, 22, 12), (8, 9, 23, 22), (0, 20, 21, 1)])
me_cube_001.materials.append(mat_material)
me_cube_001.use_remesh_preserve_volume = False
me_cube_001.use_remesh_preserve_attributes = False
me_cube_001.use_mirror_vertex_groups = False
me_cube_001.update()
me_cube = bpy.data.meshes.new('Cube')
me_cube.from_pydata([(0.9, 1.118e-08, 0.0), (0.9, -0.05, 0.0), (-2.086e-07, -0.05, 0.0), (0.0, 2.235e-08, 0.0), (0.9, 0.0, 2.1), (0.9, -0.05, 2.1), (-2.98e-07, -0.05, 2.1), (-1.192e-07, 1.304e-08, 2.1), (0.9, 7.451e-09, 0.735), (0.9, -0.05, 0.735), (-2.384e-07, -0.05, 0.735), (-2.98e-08, 2.049e-08, 0.735), (0.45, 1.676e-08, 0.0), (0.45, -0.05, 0.0), (0.45, 7.451e-09, 2.1), (0.45, -0.05, 2.1), (0.45, 1.49e-08, 0.735), (0.45, -0.05, 0.735), (0.3924, -0.05, 0.7911), (0.3924, -0.05, 1.988), (0.1043, -0.05, 1.988), (0.1043, -0.05, 0.7911), (0.3924, -0.05, 0.1122), (0.3924, -0.05, 0.6789), (0.1043, -0.05, 0.6789), (0.1043, -0.05, 0.1122), (0.7957, -0.05, 0.1122), (0.7957, -0.05, 0.6789), (0.5076, -0.05, 0.6789), (0.5076, -0.05, 0.1122), (0.7957, -0.05, 0.7911), (0.7957, -0.05, 1.988), (0.5076, -0.05, 1.988), (0.5076, -0.05, 0.7911), (0.3924, -0.09052, 1.988), (0.3924, -0.09052, 0.7911), (0.1043, -0.09052, 0.7911), (0.1043, -0.09052, 1.988), (0.3924, -0.09052, 0.6789), (0.3924, -0.09052, 0.1122), (0.1043, -0.09052, 0.1122), (0.1043, -0.09052, 0.6789), (0.7957, -0.09052, 0.1122), (0.7957, -0.09052, 0.6789), (0.5076, -0.09052, 0.1122), (0.5076, -0.09052, 0.6789), (0.7957, -0.09052, 0.7911), (0.7957, -0.09052, 1.988), (0.5076, -0.09052, 0.7911), (0.5076, -0.09052, 1.988)], [], [(12, 13, 2, 3), (14, 7, 6, 15), (8, 4, 5, 9), (32, 33, 48, 49), (10, 6, 7, 11), (16, 12, 3, 11), (14, 16, 11, 7), (2, 10, 11, 3), (28, 29, 44, 45), (0, 8, 9, 1), (31, 32, 49, 47), (4, 8, 16, 14), (8, 0, 12, 16), (24, 25, 40, 41), (4, 14, 15, 5), (0, 1, 13, 12), (17, 15, 19, 18), (15, 6, 20, 19), (6, 10, 21, 20), (10, 17, 18, 21), (13, 17, 23, 22), (17, 10, 24, 23), (10, 2, 25, 24), (2, 13, 22, 25), (1, 9, 27, 26), (9, 17, 28, 27), (17, 13, 29, 28), (13, 1, 26, 29), (9, 5, 31, 30), (5, 15, 32, 31), (15, 17, 33, 32), (17, 9, 30, 33), (35, 34, 37, 36), (39, 38, 41, 40), (42, 43, 45, 44), (46, 47, 49, 48), (18, 19, 34, 35), (22, 23, 38, 39), (21, 18, 35, 36), (26, 27, 43, 42), (25, 22, 39, 40), (30, 31, 47, 46), (19, 20, 37, 34), (29, 26, 42, 44), (23, 24, 41, 38), (33, 30, 46, 48), (20, 21, 36, 37), (27, 28, 45, 43)])
me_cube.materials.append(mat_material)
me_cube.use_remesh_preserve_volume = False
me_cube.use_remesh_preserve_attributes = False
me_cube.use_mirror_vertex_groups = False
me_cube.update()
me_cube_012 = bpy.data.meshes.new('Cube.012')
me_cube_012.from_pydata([(-1.145, -1.0, -4.247), (-1.145, -1.0, 4.247), (-1.145, 0.02051, -4.247), (-1.145, 0.02051, 4.247), (1.145, -1.0, -4.247), (1.145, -1.0, 4.247), (1.145, 0.02051, -4.247), (1.145, 0.02051, 4.247)], [], [(0, 1, 3, 2), (2, 3, 7, 6), (6, 7, 5, 4), (4, 5, 1, 0), (2, 6, 4, 0), (7, 3, 1, 5)])
me_cube_012.use_remesh_preserve_volume = False
me_cube_012.use_remesh_preserve_attributes = False
me_cube_012.use_mirror_vertex_groups = False
me_cube_012.update()
me_cube_013 = bpy.data.meshes.new('Cube.013')
me_cube_013.from_pydata([(-1.0, -1.0, -1.0), (-1.0, -1.0, 1.0), (-1.0, 1.0, -1.0), (-1.0, 1.0, 1.0), (1.0, -1.0, -1.0), (1.0, -1.0, 1.0), (1.0, 1.0, -1.0), (1.0, 1.0, 1.0), (-1.0, 0.0, -1.0), (-1.0, 0.0, 1.0), (1.0, 0.0, -1.0), (1.0, 0.0, 1.0), (-12.07, 0.0, -1.0), (-12.07, -1.0, -1.0), (-12.07, -1.0, 1.0), (-12.07, 0.0, 1.0), (-9.272, -1.0, -0.349), (-9.272, -1.0, -2.349), (-9.272, 0.0, -2.349), (-9.272, 0.0, -0.349), (-5.136, -1.0, -1.0), (-5.136, 0.0, 1.0), (-5.136, -1.0, 1.0), (-5.136, 0.0, -1.0)], [], [(8, 9, 3, 2), (2, 3, 7, 6), (10, 11, 5, 4), (4, 5, 1, 0), (8, 10, 4, 0), (11, 9, 1, 5), (7, 3, 9, 11), (2, 6, 10, 8), (6, 7, 11, 10), (17, 16, 14, 13), (13, 14, 15, 12), (19, 18, 12, 15), (16, 19, 15, 14), (18, 17, 13, 12), (23, 20, 17, 18), (22, 21, 19, 16), (21, 23, 18, 19), (20, 22, 16, 17), (0, 1, 22, 20), (9, 8, 23, 21), (1, 9, 21, 22), (8, 0, 20, 23)])
me_cube_013.use_remesh_preserve_volume = False
me_cube_013.use_remesh_preserve_attributes = False
me_cube_013.use_mirror_vertex_groups = False
me_cube_013.update()
lat_lattice = bpy.data.lattices.new('Lattice')
lat_lattice.points_u = 3
lat_lattice.points_v = 3
lat_lattice.points_w = 3
lat_lattice.points.foreach_set('co_deform', [-0.4352, -0.5, -0.4786, 0.0, -0.5, -0.5, 0.4276, -0.5, -0.4658, -0.4352, 0.0, -0.4786, 0.0, 0.0, -0.5, 0.4276, 0.0, -0.4658, -0.4352, 0.5, -0.4786, 0.0, 0.5, -0.5, 0.4276, 0.5, -0.4658, -0.4543, -0.5, 0.03639, -0.01905, -0.5, 0.01819, 0.4505, -0.5, 0.0, -0.4543, 0.0, 0.03639, -0.01905, 0.0, 0.01819, 0.4505, 0.0, 0.0, -0.4543, 0.5, 0.03639, -0.01905, 0.5, 0.01819, 0.4505, 0.5, 0.0, -0.5762, -0.5, 0.5728, 0.06859, -0.5, 0.5364, 0.5152, -0.5, 0.3587, -0.5762, 0.0, 0.5728, 0.06859, 0.0, 0.5364, 0.5152, -1.428e-08, 0.3587, -0.5762, 0.5, 0.5728, 0.06859, 0.5, 0.5364, 0.5152, 0.5, 0.3587])

# ---- objects
ob_plane = bpy.data.objects.new('Plane', me_plane)
ob_camera_001 = bpy.data.objects.new('Camera.001', cam_camera_001)
ob_cube_039 = bpy.data.objects.new('Cube.039', me_cube_039)
ob_lattice = bpy.data.objects.new('Lattice', lat_lattice)
ob_cube_038 = bpy.data.objects.new('Cube.038', me_cube_022)
ob_cube_037 = bpy.data.objects.new('Cube.037', me_cube_021)
ob_cube_036 = bpy.data.objects.new('Cube.036', me_cube_018)
ob_cube_022 = bpy.data.objects.new('Cube.022', me_cube_017)
ob_cube_021 = bpy.data.objects.new('Cube.021', me_cube_038)
ob_cube_018 = bpy.data.objects.new('Cube.018', me_cube_037)
ob_cube_017 = bpy.data.objects.new('Cube.017', me_cube_036)
ob_cube_035 = bpy.data.objects.new('Cube.035', me_cube_035)
ob_cube_034 = bpy.data.objects.new('Cube.034', me_cube_034)
ob_cube_033 = bpy.data.objects.new('Cube.033', me_cube_033)
ob_cube_032 = bpy.data.objects.new('Cube.032', me_cube_032)
ob_cube_031 = bpy.data.objects.new('Cube.031', me_cube_031)
ob_cube_030 = bpy.data.objects.new('Cube.030', me_cube_030)
ob_cube_029 = bpy.data.objects.new('Cube.029', me_cube_029)
ob_cube_028 = bpy.data.objects.new('Cube.028', me_cube_028)
ob_cube_027 = bpy.data.objects.new('Cube.027', me_cube_027)
ob_cube_026 = bpy.data.objects.new('Cube.026', me_cube_026)
ob_cube_025 = bpy.data.objects.new('Cube.025', me_cube_025)
ob_cube_024 = bpy.data.objects.new('Cube.024', me_cube_024)
ob_cube_023 = bpy.data.objects.new('Cube.023', me_cube_023)
ob_cube_020 = bpy.data.objects.new('Cube.020', me_cube_020)
ob_cube_019 = bpy.data.objects.new('Cube.019', me_cube_019)
ob_cube_016 = bpy.data.objects.new('Cube.016', me_cube_016)
ob_cube_015 = bpy.data.objects.new('Cube.015', me_cube_015)
ob_cube_014 = bpy.data.objects.new('Cube.014', me_cube_014)
ob_cube_011 = bpy.data.objects.new('Cube.011', me_cube_011)
ob_cube_010 = bpy.data.objects.new('Cube.010', me_cube_010)
ob_cube_009 = bpy.data.objects.new('Cube.009', me_cube_009)
ob_cube_008 = bpy.data.objects.new('Cube.008', me_cube_008)
ob_cube_007 = bpy.data.objects.new('Cube.007', me_cube_007)
ob_cube_006 = bpy.data.objects.new('Cube.006', me_cube_006)
ob_cube_005 = bpy.data.objects.new('Cube.005', me_cube_004)
ob_cube_004 = bpy.data.objects.new('Cube.004', me_cube_003)
ob_cube_003 = bpy.data.objects.new('Cube.003', me_cube_005)
ob_cube_002 = bpy.data.objects.new('Cube.002', me_cube_002)
ob_cube_001 = bpy.data.objects.new('Cube.001', me_cube_001)
ob_cube = bpy.data.objects.new('Cube', me_cube)
ob_cube_012 = bpy.data.objects.new('Cube.012', me_cube_012)
ob_cube_013 = bpy.data.objects.new('Cube.013', me_cube_013)
ob_lamp = bpy.data.objects.new('Lamp', light_lamp)
ob_camera = bpy.data.objects.new('Camera', cam_camera)

# ---- transforms, parenting, visibility, modifiers, constraints
ob_plane.location = (-3.544, -0.975, -0.05)
ob_plane.rotation_euler = (1.571, -0.0, 0.0)
ob_plane.lineart.crease_threshold = 0.0
ob_camera_001.location = (0.0, -7.854, 4.267)
ob_camera_001.rotation_euler = (1.047, -0.0, 0.0)
ob_camera_001.lock_rotations_4d = False
ob_camera_001.empty_display_type = 'ARROWS'
ob_camera_001.color = (0.0, 0.0, 0.0, 0.0)
ob_camera_001.display_type = 'WIRE'
ob_camera_001.lineart.crease_threshold = 0.0
ob_cube_039.location = (0.01, -0.975, -0.05)
ob_cube_039.lineart.crease_threshold = 0.0
_m = ob_cube_039.modifiers.new('Subsurf', 'SUBSURF')
_m.uv_smooth = 'PRESERVE_CORNERS'
_m.quality = 2
_m.show_only_control_edges = False
ob_lattice.location = (0.0, 0.7135, 1.11)
ob_lattice.scale = (3.318, 1.0, 2.954)
ob_lattice.lineart.crease_threshold = 0.0
ob_cube_038.parent = ob_lattice
ob_cube_038.matrix_parent_inverse = Matrix(((0.3014, 0.0, 0.0, 0.0), (0.0, 1.0, 0.0, -0.7135), (0.0, 0.0, 0.3386, -0.3758), (0.0, 0.0, 0.0, 1.0)))
ob_cube_038.location = (0.0, 0.7092, -0.1264)
ob_cube_038.scale = (0.6072, 0.322, 0.06541)
ob_cube_038.lineart.crease_threshold = 0.0
_m = ob_cube_038.modifiers.new('Lattice', 'LATTICE')
_m.object = ob_lattice
ob_cube_037.parent = ob_lattice
ob_cube_037.matrix_parent_inverse = Matrix(((0.3014, 0.0, 0.0, 0.0), (0.0, 1.0, 0.0, -0.7135), (0.0, 0.0, 0.3386, -0.3758), (0.0, 0.0, 0.0, 1.0)))
ob_cube_037.location = (0.0, 0.8257, 2.156)
ob_cube_037.scale = (0.05504, 0.05504, 0.05504)
ob_cube_037.lineart.crease_threshold = 0.0
_m = ob_cube_037.modifiers.new('Lattice', 'LATTICE')
_m.object = ob_lattice
ob_cube_036.parent = ob_lattice
ob_cube_036.matrix_parent_inverse = Matrix(((0.3014, 0.0, 0.0, 0.0), (0.0, 1.0, 0.0, -0.7135), (0.0, 0.0, 0.3386, -0.3758), (0.0, 0.0, 0.0, 1.0)))
ob_cube_036.location = (0.5415, 0.8257, 0.003278)
ob_cube_036.scale = (0.05504, 0.05504, 0.05504)
ob_cube_036.lineart.crease_threshold = 0.0
_m = ob_cube_036.modifiers.new('Lattice', 'LATTICE')
_m.object = ob_lattice
ob_cube_022.parent = ob_lattice
ob_cube_022.matrix_parent_inverse = Matrix(((0.3014, 0.0, 0.0, 0.0), (0.0, 1.0, 0.0, -0.7135), (0.0, 0.0, 0.3386, -0.3758), (0.0, 0.0, 0.0, 1.0)))
ob_cube_022.location = (-0.5504, 0.8257, 0.003278)
ob_cube_022.scale = (0.05504, 0.05504, 0.05504)
ob_cube_022.lineart.crease_threshold = 0.0
_m = ob_cube_022.modifiers.new('Lattice', 'LATTICE')
_m.object = ob_lattice
ob_cube_021.parent = ob_lattice
ob_cube_021.matrix_parent_inverse = Matrix(((0.3014, 0.0, 0.0, 0.0), (0.0, 1.0, 0.0, -0.7135), (0.0, 0.0, 0.3386, -0.3758), (0.0, 0.0, 0.0, 1.0)))
ob_cube_021.location = (0.0, 0.7653, 1.0)
ob_cube_021.lock_rotations_4d = False
ob_cube_021.empty_display_type = 'ARROWS'
ob_cube_021.lineart.crease_threshold = 0.0
_m = ob_cube_021.modifiers.new('Lattice', 'LATTICE')
_m.object = ob_lattice
ob_cube_018.parent = ob_lattice
ob_cube_018.matrix_parent_inverse = Matrix(((0.3014, 0.0, 0.0, 0.0), (0.0, 1.0, 0.0, -0.7135), (0.0, 0.0, 0.3386, -0.3758), (0.0, 0.0, 0.0, 1.0)))
ob_cube_018.location = (0.3274, 0.9242, 2.032)
ob_cube_018.scale = (0.125, 0.1, 0.05)
ob_cube_018.lineart.crease_threshold = 0.0
_m = ob_cube_018.modifiers.new('Lattice', 'LATTICE')
_m.object = ob_lattice
ob_cube_017.parent = ob_lattice
ob_cube_017.matrix_parent_inverse = Matrix(((0.3014, 0.0, 0.0, 0.0), (0.0, 1.0, 0.0, -0.7135), (0.0, 0.0, 0.3386, -0.3758), (0.0, 0.0, 0.0, 1.0)))
ob_cube_017.location = (-0.09312, 0.9242, 2.032)
ob_cube_017.scale = (0.125, 0.1, 0.05)
ob_cube_017.lineart.crease_threshold = 0.0
_m = ob_cube_017.modifiers.new('Lattice', 'LATTICE')
_m.object = ob_lattice
ob_cube_035.parent = ob_lattice
ob_cube_035.matrix_parent_inverse = Matrix(((0.3014, 0.0, 0.0, 0.0), (0.0, 1.0, 0.0, -0.7135), (0.0, 0.0, 0.3386, -0.3758), (0.0, 0.0, 0.0, 1.0)))
ob_cube_035.location = (0.6121, 0.9242, 0.0)
ob_cube_035.scale = (-0.125, 0.1, 0.05)
ob_cube_035.lineart.crease_threshold = 0.0
_m = ob_cube_035.modifiers.new('Lattice', 'LATTICE')
_m.object = ob_lattice
ob_cube_034.parent = ob_lattice
ob_cube_034.matrix_parent_inverse = Matrix(((0.3014, 0.0, 0.0, 0.0), (0.0, 1.0, 0.0, -0.7135), (0.0, 0.0, 0.3386, -0.3758), (0.0, 0.0, 0.0, 1.0)))
ob_cube_034.location = (0.375, 0.9242, 0.2434)
ob_cube_034.scale = (-0.125, 0.1, 0.05)
ob_cube_034.lineart.crease_threshold = 0.0
_m = ob_cube_034.modifiers.new('Lattice', 'LATTICE')
_m.object = ob_lattice
ob_cube_033.parent = ob_lattice
ob_cube_033.matrix_parent_inverse = Matrix(((0.3014, 0.0, 0.0, 0.0), (0.0, 1.0, 0.0, -0.7135), (0.0, 0.0, 0.3386, -0.3758), (0.0, 0.0, 0.0, 1.0)))
ob_cube_033.location = (0.8748, 0.9242, 0.2434)
ob_cube_033.scale = (-0.125, 0.1, 0.05)
ob_cube_033.lineart.crease_threshold = 0.0
_m = ob_cube_033.modifiers.new('Lattice', 'LATTICE')
_m.object = ob_lattice
ob_cube_032.parent = ob_lattice
ob_cube_032.matrix_parent_inverse = Matrix(((0.3014, 0.0, 0.0, 0.0), (0.0, 1.0, 0.0, -0.7135), (0.0, 0.0, 0.3386, -0.3758), (0.0, 0.0, 0.0, 1.0)))
ob_cube_032.location = (1.111, 0.9242, 0.0)
ob_cube_032.scale = (-0.125, 0.1, 0.05)
ob_cube_032.lineart.crease_threshold = 0.0
_m = ob_cube_032.modifiers.new('Lattice', 'LATTICE')
_m.object = ob_lattice
ob_cube_031.parent = ob_lattice
ob_cube_031.matrix_parent_inverse = Matrix(((0.3014, 0.0, 0.0, 0.0), (0.0, 1.0, 0.0, -0.7135), (0.0, 0.0, 0.3386, -0.3758), (0.0, 0.0, 0.0, 1.0)))
ob_cube_031.location = (0.6121, 0.9242, 0.4972)
ob_cube_031.scale = (-0.125, 0.1, 0.05)
ob_cube_031.lineart.crease_threshold = 0.0
_m = ob_cube_031.modifiers.new('Lattice', 'LATTICE')
_m.object = ob_lattice
ob_cube_030.parent = ob_lattice
ob_cube_030.matrix_parent_inverse = Matrix(((0.3014, 0.0, 0.0, 0.0), (0.0, 1.0, 0.0, -0.7135), (0.0, 0.0, 0.3386, -0.3758), (0.0, 0.0, 0.0, 1.0)))
ob_cube_030.location = (0.8748, 0.9242, 0.7434)
ob_cube_030.scale = (-0.125, 0.1, 0.05)
ob_cube_030.lineart.crease_threshold = 0.0
_m = ob_cube_030.modifiers.new('Lattice', 'LATTICE')
_m.object = ob_lattice
ob_cube_029.parent = ob_lattice
ob_cube_029.matrix_parent_inverse = Matrix(((0.3014, 0.0, 0.0, 0.0), (0.0, 1.0, 0.0, -0.7135), (0.0, 0.0, 0.3386, -0.3758), (0.0, 0.0, 0.0, 1.0)))
ob_cube_029.location = (0.375, 0.9242, 0.7434)
ob_cube_029.scale = (-0.125, 0.1, 0.05)
ob_cube_029.lineart.crease_threshold = 0.0
_m = ob_cube_029.modifiers.new('Lattice', 'LATTICE')
_m.object = ob_lattice
ob_cube_028.parent = ob_lattice
ob_cube_028.matrix_parent_inverse = Matrix(((0.3014, 0.0, 0.0, 0.0), (0.0, 1.0, 0.0, -0.7135), (0.0, 0.0, 0.3386, -0.3758), (0.0, 0.0, 0.0, 1.0)))
ob_cube_028.location = (0.375, 0.9242, 1.272)
ob_cube_028.scale = (-0.125, 0.1, 0.05)
ob_cube_028.lineart.crease_threshold = 0.0
_m = ob_cube_028.modifiers.new('Lattice', 'LATTICE')
_m.object = ob_lattice
ob_cube_027.parent = ob_lattice
ob_cube_027.matrix_parent_inverse = Matrix(((0.3014, 0.0, 0.0, 0.0), (0.0, 1.0, 0.0, -0.7135), (0.0, 0.0, 0.3386, -0.3758), (0.0, 0.0, 0.0, 1.0)))
ob_cube_027.location = (0.8748, 0.9242, 1.272)
ob_cube_027.scale = (-0.125, 0.1, 0.05)
ob_cube_027.lineart.crease_threshold = 0.0
_m = ob_cube_027.modifiers.new('Lattice', 'LATTICE')
_m.object = ob_lattice
ob_cube_026.parent = ob_lattice
ob_cube_026.matrix_parent_inverse = Matrix(((0.3014, 0.0, 0.0, 0.0), (0.0, 1.0, 0.0, -0.7135), (0.0, 0.0, 0.3386, -0.3758), (0.0, 0.0, 0.0, 1.0)))
ob_cube_026.location = (0.6121, 0.9242, 1.026)
ob_cube_026.scale = (-0.125, 0.1, 0.05)
ob_cube_026.lineart.crease_threshold = 0.0
_m = ob_cube_026.modifiers.new('Lattice', 'LATTICE')
_m.object = ob_lattice
ob_cube_025.parent = ob_lattice
ob_cube_025.matrix_parent_inverse = Matrix(((0.3014, 0.0, 0.0, 0.0), (0.0, 1.0, 0.0, -0.7135), (0.0, 0.0, 0.3386, -0.3758), (0.0, 0.0, 0.0, 1.0)))
ob_cube_025.location = (0.6121, 0.9242, 1.535)
ob_cube_025.scale = (-0.125, 0.1, 0.05)
ob_cube_025.lineart.crease_threshold = 0.0
_m = ob_cube_025.modifiers.new('Lattice', 'LATTICE')
_m.object = ob_lattice
ob_cube_024.parent = ob_lattice
ob_cube_024.matrix_parent_inverse = Matrix(((0.3014, 0.0, 0.0, 0.0), (0.0, 1.0, 0.0, -0.7135), (0.0, 0.0, 0.3386, -0.3758), (0.0, 0.0, 0.0, 1.0)))
ob_cube_024.location = (0.8748, 0.9242, 1.781)
ob_cube_024.scale = (-0.125, 0.1, 0.05)
ob_cube_024.lineart.crease_threshold = 0.0
_m = ob_cube_024.modifiers.new('Lattice', 'LATTICE')
_m.object = ob_lattice
ob_cube_023.parent = ob_lattice
ob_cube_023.matrix_parent_inverse = Matrix(((0.3014, 0.0, 0.0, 0.0), (0.0, 1.0, 0.0, -0.7135), (0.0, 0.0, 0.3386, -0.3758), (0.0, 0.0, 0.0, 1.0)))
ob_cube_023.location = (0.375, 0.9242, 1.781)
ob_cube_023.scale = (-0.125, 0.1, 0.05)
ob_cube_023.lineart.crease_threshold = 0.0
_m = ob_cube_023.modifiers.new('Lattice', 'LATTICE')
_m.object = ob_lattice
ob_cube_020.parent = ob_lattice
ob_cube_020.matrix_parent_inverse = Matrix(((0.3014, 0.0, 0.0, 0.0), (0.0, 1.0, 0.0, -0.7135), (0.0, 0.0, 0.3386, -0.3758), (0.0, 0.0, 0.0, 1.0)))
ob_cube_020.location = (0.6121, 0.9242, 2.032)
ob_cube_020.scale = (-0.125, 0.1, 0.05)
ob_cube_020.lineart.crease_threshold = 0.0
_m = ob_cube_020.modifiers.new('Lattice', 'LATTICE')
_m.object = ob_lattice
ob_cube_019.parent = ob_lattice
ob_cube_019.matrix_parent_inverse = Matrix(((0.3014, 0.0, 0.0, 0.0), (0.0, 1.0, 0.0, -0.7135), (0.0, 0.0, 0.3386, -0.3758), (0.0, 0.0, 0.0, 1.0)))
ob_cube_019.location = (-0.6016, 0.9242, 2.032)
ob_cube_019.scale = (0.125, 0.1, 0.05)
ob_cube_019.lineart.crease_threshold = 0.0
_m = ob_cube_019.modifiers.new('Lattice', 'LATTICE')
_m.object = ob_lattice
ob_cube_016.parent = ob_lattice
ob_cube_016.matrix_parent_inverse = Matrix(((0.3014, 0.0, 0.0, 0.0), (0.0, 1.0, 0.0, -0.7135), (0.0, 0.0, 0.3386, -0.3758), (0.0, 0.0, 0.0, 1.0)))
ob_cube_016.location = (-0.3645, 0.9242, 1.781)
ob_cube_016.scale = (0.125, 0.1, 0.05)
ob_cube_016.lineart.crease_threshold = 0.0
_m = ob_cube_016.modifiers.new('Lattice', 'LATTICE')
_m.object = ob_lattice
ob_cube_015.parent = ob_lattice
ob_cube_015.matrix_parent_inverse = Matrix(((0.3014, 0.0, 0.0, 0.0), (0.0, 1.0, 0.0, -0.7135), (0.0, 0.0, 0.3386, -0.3758), (0.0, 0.0, 0.0, 1.0)))
ob_cube_015.location = (-0.8643, 0.9242, 1.781)
ob_cube_015.scale = (0.125, 0.1, 0.05)
ob_cube_015.lineart.crease_threshold = 0.0
_m = ob_cube_015.modifiers.new('Lattice', 'LATTICE')
_m.object = ob_lattice
ob_cube_014.parent = ob_lattice
ob_cube_014.matrix_parent_inverse = Matrix(((0.3014, 0.0, 0.0, 0.0), (0.0, 1.0, 0.0, -0.7135), (0.0, 0.0, 0.3386, -0.3758), (0.0, 0.0, 0.0, 1.0)))
ob_cube_014.location = (-0.6016, 0.9242, 1.535)
ob_cube_014.scale = (0.125, 0.1, 0.05)
ob_cube_014.lineart.crease_threshold = 0.0
_m = ob_cube_014.modifiers.new('Lattice', 'LATTICE')
_m.object = ob_lattice
ob_cube_011.parent = ob_lattice
ob_cube_011.matrix_parent_inverse = Matrix(((0.3014, 0.0, 0.0, 0.0), (0.0, 1.0, 0.0, -0.7135), (0.0, 0.0, 0.3386, -0.3758), (0.0, 0.0, 0.0, 1.0)))
ob_cube_011.location = (-0.6016, 0.9242, 1.026)
ob_cube_011.scale = (0.125, 0.1, 0.05)
ob_cube_011.lineart.crease_threshold = 0.0
_m = ob_cube_011.modifiers.new('Lattice', 'LATTICE')
_m.object = ob_lattice
ob_cube_010.parent = ob_lattice
ob_cube_010.matrix_parent_inverse = Matrix(((0.3014, 0.0, 0.0, 0.0), (0.0, 1.0, 0.0, -0.7135), (0.0, 0.0, 0.3386, -0.3758), (0.0, 0.0, 0.0, 1.0)))
ob_cube_010.location = (-0.8643, 0.9242, 1.272)
ob_cube_010.scale = (0.125, 0.1, 0.05)
ob_cube_010.lineart.crease_threshold = 0.0
_m = ob_cube_010.modifiers.new('Lattice', 'LATTICE')
_m.object = ob_lattice
ob_cube_009.parent = ob_lattice
ob_cube_009.matrix_parent_inverse = Matrix(((0.3014, 0.0, 0.0, 0.0), (0.0, 1.0, 0.0, -0.7135), (0.0, 0.0, 0.3386, -0.3758), (0.0, 0.0, 0.0, 1.0)))
ob_cube_009.location = (-0.3645, 0.9242, 1.272)
ob_cube_009.scale = (0.125, 0.1, 0.05)
ob_cube_009.lineart.crease_threshold = 0.0
_m = ob_cube_009.modifiers.new('Lattice', 'LATTICE')
_m.object = ob_lattice
ob_cube_008.parent = ob_lattice
ob_cube_008.matrix_parent_inverse = Matrix(((0.3014, 0.0, 0.0, 0.0), (0.0, 1.0, 0.0, -0.7135), (0.0, 0.0, 0.3386, -0.3758), (0.0, 0.0, 0.0, 1.0)))
ob_cube_008.location = (-0.3645, 0.9242, 0.7434)
ob_cube_008.scale = (0.125, 0.1, 0.05)
ob_cube_008.lineart.crease_threshold = 0.0
_m = ob_cube_008.modifiers.new('Lattice', 'LATTICE')
_m.object = ob_lattice
ob_cube_007.parent = ob_lattice
ob_cube_007.matrix_parent_inverse = Matrix(((0.3014, 0.0, 0.0, 0.0), (0.0, 1.0, 0.0, -0.7135), (0.0, 0.0, 0.3386, -0.3758), (0.0, 0.0, 0.0, 1.0)))
ob_cube_007.location = (-0.8643, 0.9242, 0.7434)
ob_cube_007.scale = (0.125, 0.1, 0.05)
ob_cube_007.lineart.crease_threshold = 0.0
_m = ob_cube_007.modifiers.new('Lattice', 'LATTICE')
_m.object = ob_lattice
ob_cube_006.parent = ob_lattice
ob_cube_006.matrix_parent_inverse = Matrix(((0.3014, 0.0, 0.0, 0.0), (0.0, 1.0, 0.0, -0.7135), (0.0, 0.0, 0.3386, -0.3758), (0.0, 0.0, 0.0, 1.0)))
ob_cube_006.location = (-0.6016, 0.9242, 0.4972)
ob_cube_006.scale = (0.125, 0.1, 0.05)
ob_cube_006.lineart.crease_threshold = 0.0
_m = ob_cube_006.modifiers.new('Lattice', 'LATTICE')
_m.object = ob_lattice
ob_cube_005.parent = ob_lattice
ob_cube_005.matrix_parent_inverse = Matrix(((0.3014, 0.0, 0.0, 0.0), (0.0, 1.0, 0.0, -0.7135), (0.0, 0.0, 0.3386, -0.3758), (0.0, 0.0, 0.0, 1.0)))
ob_cube_005.location = (-1.101, 0.9242, 0.0)
ob_cube_005.scale = (0.125, 0.1, 0.05)
ob_cube_005.lineart.crease_threshold = 0.0
_m = ob_cube_005.modifiers.new('Lattice', 'LATTICE')
_m.object = ob_lattice
ob_cube_004.parent = ob_lattice
ob_cube_004.matrix_parent_inverse = Matrix(((0.3014, 0.0, 0.0, 0.0), (0.0, 1.0, 0.0, -0.7135), (0.0, 0.0, 0.3386, -0.3758), (0.0, 0.0, 0.0, 1.0)))
ob_cube_004.location = (-0.8643, 0.9242, 0.2434)
ob_cube_004.scale = (0.125, 0.1, 0.05)
ob_cube_004.lineart.crease_threshold = 0.0
_m = ob_cube_004.modifiers.new('Lattice', 'LATTICE')
_m.object = ob_lattice
ob_cube_003.parent = ob_lattice
ob_cube_003.matrix_parent_inverse = Matrix(((0.3014, 0.0, 0.0, 0.0), (0.0, 1.0, 0.0, -0.7135), (0.0, 0.0, 0.3386, -0.3758), (0.0, 0.0, 0.0, 1.0)))
ob_cube_003.location = (-0.3645, 0.9242, 0.2434)
ob_cube_003.scale = (0.125, 0.1, 0.05)
ob_cube_003.lineart.crease_threshold = 0.0
_m = ob_cube_003.modifiers.new('Lattice', 'LATTICE')
_m.object = ob_lattice
ob_cube_002.parent = ob_lattice
ob_cube_002.matrix_parent_inverse = Matrix(((0.3014, 0.0, 0.0, 0.0), (0.0, 1.0, 0.0, -0.7135), (0.0, 0.0, 0.3386, -0.3758), (0.0, 0.0, 0.0, 1.0)))
ob_cube_002.location = (-0.6016, 0.9242, 0.0)
ob_cube_002.scale = (0.125, 0.1, 0.05)
ob_cube_002.lineart.crease_threshold = 0.0
_m = ob_cube_002.modifiers.new('Lattice', 'LATTICE')
_m.object = ob_lattice
ob_cube_001.parent = ob_lattice
ob_cube_001.matrix_parent_inverse = Matrix(((0.3014, 0.0, 0.0, 0.0), (0.0, 1.0, 0.0, -0.7135), (0.0, 0.0, 0.3386, -0.3758), (0.0, 0.0, 0.0, 1.0)))
ob_cube_001.location = (0.0, 1.0, 1.0)
ob_cube_001.lock_rotations_4d = False
ob_cube_001.empty_display_type = 'ARROWS'
ob_cube_001.lineart.crease_threshold = 0.0
_m = ob_cube_001.modifiers.new('Lattice', 'LATTICE')
_m.object = ob_lattice
ob_cube.parent = ob_cube_001
ob_cube.matrix_parent_inverse = Matrix(((1.0, 0.0, 0.0, 0.0), (0.0, 1.0, 0.0, -1.0), (0.0, 0.0, 1.0, -1.0), (0.0, 0.0, 0.0, 1.0)))
ob_cube.location = (-0.45, 1.025, -0.05)
ob_cube.rotation_euler = (0.0, -0.0, 1.406)
ob_cube.lock_rotations_4d = False
ob_cube.empty_display_type = 'ARROWS'
ob_cube.lineart.crease_threshold = 0.0
_m = ob_cube.modifiers.new('MeshDeform', 'MESH_DEFORM')
_m = ob_cube.modifiers.new('Lattice', 'LATTICE')
_m.object = ob_lattice
ob_cube_012.parent = ob_cube
ob_cube_012.matrix_parent_inverse = Matrix(((1.0, 0.0, 0.0, 0.45), (0.0, 1.0, 0.0, -1.025), (0.0, 0.0, 1.0, 0.05), (0.0, 0.0, 0.0, 1.0)))
ob_cube_012.location = (0.3972, 0.9816, 0.9266)
ob_cube_012.scale = (0.03159, 0.03159, 0.03159)
ob_cube_012.lineart.crease_threshold = 0.0
_m = ob_cube_012.modifiers.new('Lattice', 'LATTICE')
_m.object = ob_lattice
ob_cube_013.parent = ob_cube_012
ob_cube_013.matrix_parent_inverse = Matrix(((31.66, 9.537e-07, 0.0, -12.58), (0.0, 31.66, 0.0, -31.08), (0.0, 1.907e-06, 31.66, -29.33), (0.0, 0.0, 0.0, 1.0)))
ob_cube_013.location = (0.3975, 0.9334, 0.9699)
ob_cube_013.scale = (0.01142, 0.02319, 0.01142)
ob_cube_013.lineart.crease_threshold = 0.0
_m = ob_cube_013.modifiers.new('Lattice', 'LATTICE')
_m.object = ob_lattice
ob_lamp.location = (3.736, -2.536, 5.904)
ob_lamp.rotation_euler = (0.0, 0.7854, -0.7854)
ob_lamp.lock_rotations_4d = False
ob_lamp.empty_display_type = 'ARROWS'
ob_lamp.color = (0.0, 0.0, 0.0, 0.0)
ob_lamp.lineart.crease_threshold = 0.0
ob_camera.location = (0.0, -4.93, 4.267)
ob_camera.rotation_euler = (1.047, -0.0, 0.0)
ob_camera.lock_rotations_4d = False
ob_camera.empty_display_type = 'ARROWS'
ob_camera.color = (0.0, 0.0, 0.0, 0.0)
ob_camera.display_type = 'WIRE'
ob_camera.lineart.crease_threshold = 0.0

# ---- collection membership
col_collection_1.objects.link(ob_plane)
col_collection_1.objects.link(ob_camera_001)
col_collection_1.objects.link(ob_cube_039)
col_collection_1.objects.link(ob_lattice)
col_collection_1.objects.link(ob_cube_038)
col_collection_1.objects.link(ob_cube_037)
col_collection_1.objects.link(ob_cube_036)
col_collection_1.objects.link(ob_cube_022)
col_collection_1.objects.link(ob_cube_021)
col_collection_1.objects.link(ob_cube_018)
col_collection_1.objects.link(ob_cube_017)
col_collection_1.objects.link(ob_cube_035)
col_collection_1.objects.link(ob_cube_034)
col_collection_1.objects.link(ob_cube_033)
col_collection_1.objects.link(ob_cube_032)
col_collection_1.objects.link(ob_cube_031)
col_collection_1.objects.link(ob_cube_030)
col_collection_1.objects.link(ob_cube_029)
col_collection_1.objects.link(ob_cube_028)
col_collection_1.objects.link(ob_cube_027)
col_collection_1.objects.link(ob_cube_026)
col_collection_1.objects.link(ob_cube_025)
col_collection_1.objects.link(ob_cube_024)
col_collection_1.objects.link(ob_cube_023)
col_collection_1.objects.link(ob_cube_020)
col_collection_1.objects.link(ob_cube_019)
col_collection_1.objects.link(ob_cube_016)
col_collection_1.objects.link(ob_cube_015)
col_collection_1.objects.link(ob_cube_014)
col_collection_1.objects.link(ob_cube_011)
col_collection_1.objects.link(ob_cube_010)
col_collection_1.objects.link(ob_cube_009)
col_collection_1.objects.link(ob_cube_008)
col_collection_1.objects.link(ob_cube_007)
col_collection_1.objects.link(ob_cube_006)
col_collection_1.objects.link(ob_cube_005)
col_collection_1.objects.link(ob_cube_004)
col_collection_1.objects.link(ob_cube_003)
col_collection_1.objects.link(ob_cube_002)
col_collection_1.objects.link(ob_cube_001)
col_collection_1.objects.link(ob_cube)
col_collection_1.objects.link(ob_cube_012)
col_collection_1.objects.link(ob_cube_013)
col_collection_1.objects.link(ob_lamp)
col_collection_1.objects.link(ob_camera)

# ---- scene / render settings (as saved in the file)
scene.camera = ob_camera
scene.frame_start = 1; scene.frame_end = 8; scene.frame_set(8)
scene.render.engine = 'BLENDER_EEVEE_NEXT'
scene.render.resolution_x = 512
scene.render.resolution_y = 512
scene.render.dither_intensity = 0.0
scene.render.use_freestyle = True
scene.cycles.use_denoising = False
scene.cycles.samples = 128
scene.cycles.sampling_pattern = 'TABULATED_SOBOL'
scene.cycles.use_adaptive_sampling = False
scene.cycles.use_light_tree = False
scene.cycles.blur_glossy = 0.0
scene.cycles.sample_clamp_indirect = 0.0
scene.view_settings.view_transform = 'Standard'
bpy.context.view_layer.update()
